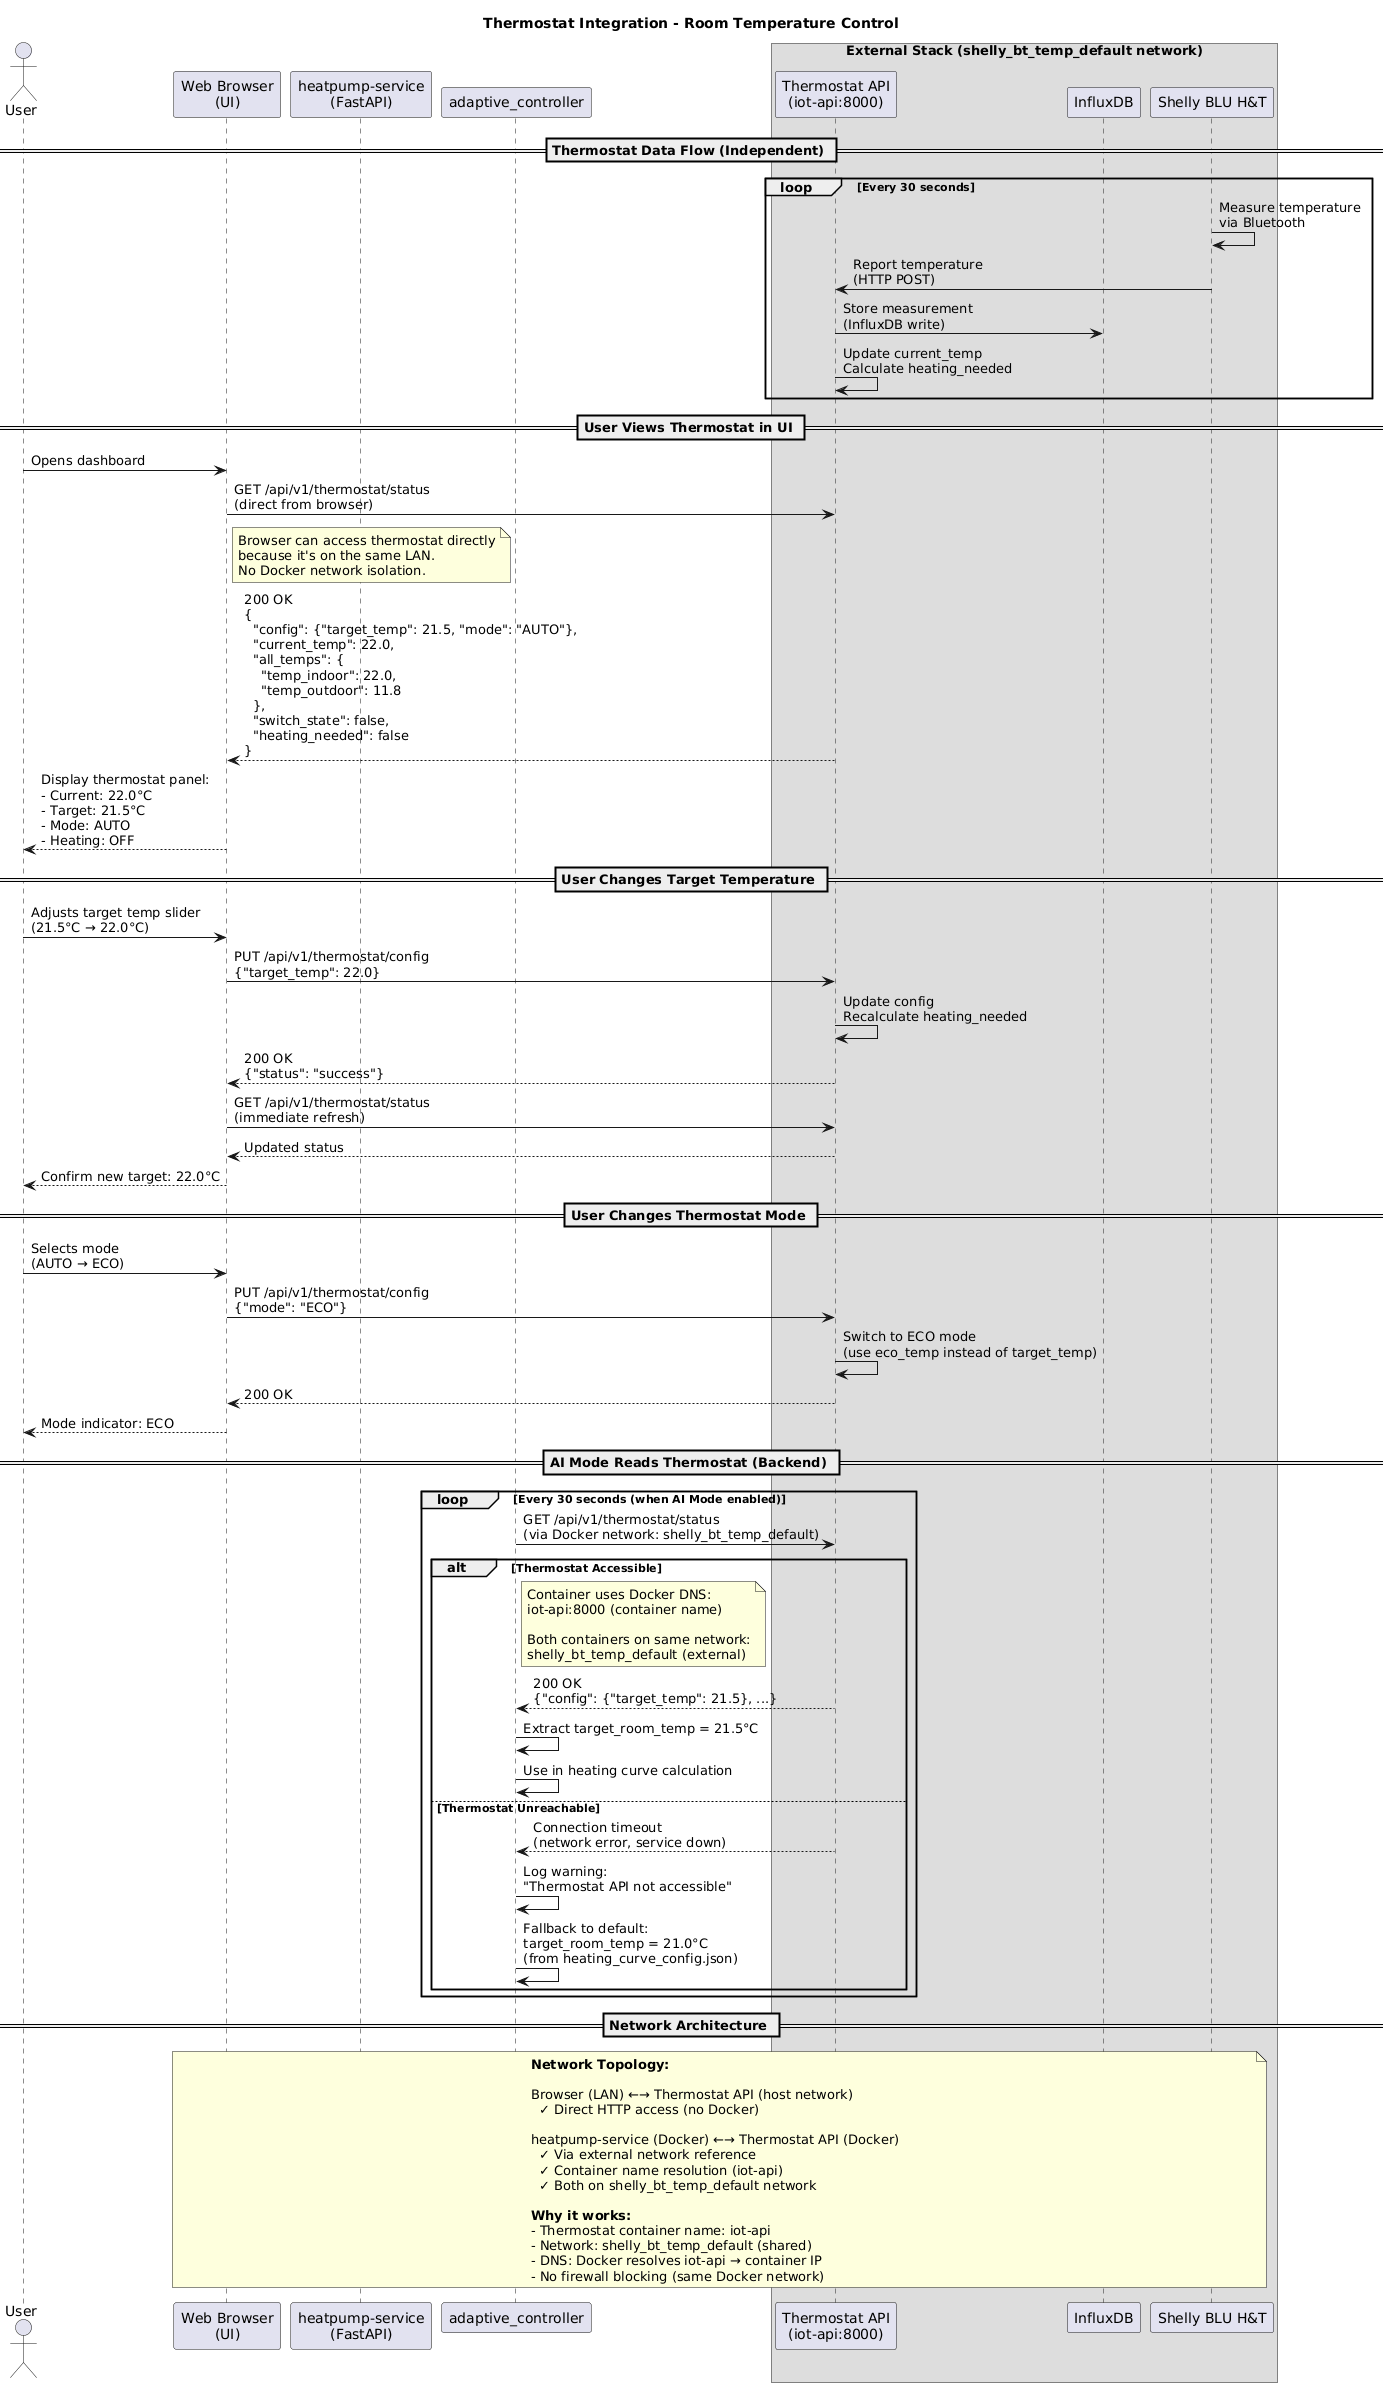

The diagram above was rendered by PlantUML. Its source (embedded in the PNG):
@startuml Thermostat Integration
title Thermostat Integration - Room Temperature Control

actor User
participant "Web Browser\n(UI)" as UI
participant "heatpump-service\n(FastAPI)" as API
participant "adaptive_controller" as AI
box "External Stack (shelly_bt_temp_default network)"
    participant "Thermostat API\n(iot-api:8000)" as Thermostat
    participant "InfluxDB" as DB
    participant "Shelly BLU H&T" as Sensor
end box

== Thermostat Data Flow (Independent) ==
loop Every 30 seconds
    Sensor -> Sensor: Measure temperature\nvia Bluetooth
    Sensor -> Thermostat: Report temperature\n(HTTP POST)
    Thermostat -> DB: Store measurement\n(InfluxDB write)
    Thermostat -> Thermostat: Update current_temp\nCalculate heating_needed
end

== User Views Thermostat in UI ==
User -> UI: Opens dashboard
UI -> Thermostat: GET /api/v1/thermostat/status\n(direct from browser)

note right of UI
  Browser can access thermostat directly
  because it's on the same LAN.
  No Docker network isolation.
end note

Thermostat --> UI: 200 OK\n{\n  "config": {"target_temp": 21.5, "mode": "AUTO"},\n  "current_temp": 22.0,\n  "all_temps": {\n    "temp_indoor": 22.0,\n    "temp_outdoor": 11.8\n  },\n  "switch_state": false,\n  "heating_needed": false\n}
UI --> User: Display thermostat panel:\n- Current: 22.0°C\n- Target: 21.5°C\n- Mode: AUTO\n- Heating: OFF

== User Changes Target Temperature ==
User -> UI: Adjusts target temp slider\n(21.5°C → 22.0°C)
UI -> Thermostat: PUT /api/v1/thermostat/config\n{"target_temp": 22.0}
Thermostat -> Thermostat: Update config\nRecalculate heating_needed
Thermostat --> UI: 200 OK\n{"status": "success"}

UI -> Thermostat: GET /api/v1/thermostat/status\n(immediate refresh)
Thermostat --> UI: Updated status
UI --> User: Confirm new target: 22.0°C

== User Changes Thermostat Mode ==
User -> UI: Selects mode\n(AUTO → ECO)
UI -> Thermostat: PUT /api/v1/thermostat/config\n{"mode": "ECO"}
Thermostat -> Thermostat: Switch to ECO mode\n(use eco_temp instead of target_temp)
Thermostat --> UI: 200 OK
UI --> User: Mode indicator: ECO

== AI Mode Reads Thermostat (Backend) ==
loop Every 30 seconds (when AI Mode enabled)
    AI -> Thermostat: GET /api/v1/thermostat/status\n(via Docker network: shelly_bt_temp_default)

    alt Thermostat Accessible
        note right of AI
          Container uses Docker DNS:
          iot-api:8000 (container name)

          Both containers on same network:
          shelly_bt_temp_default (external)
        end note

        Thermostat --> AI: 200 OK\n{"config": {"target_temp": 21.5}, ...}
        AI -> AI: Extract target_room_temp = 21.5°C
        AI -> AI: Use in heating curve calculation
    else Thermostat Unreachable
        Thermostat --> AI: Connection timeout\n(network error, service down)
        AI -> AI: Log warning:\n"Thermostat API not accessible"
        AI -> AI: Fallback to default:\ntarget_room_temp = 21.0°C\n(from heating_curve_config.json)
    end
end

== Network Architecture ==
note over UI, Sensor
  **Network Topology:**

  Browser (LAN) ←→ Thermostat API (host network)
    ✓ Direct HTTP access (no Docker)

  heatpump-service (Docker) ←→ Thermostat API (Docker)
    ✓ Via external network reference
    ✓ Container name resolution (iot-api)
    ✓ Both on shelly_bt_temp_default network

  **Why it works:**
  - Thermostat container name: iot-api
  - Network: shelly_bt_temp_default (shared)
  - DNS: Docker resolves iot-api → container IP
  - No firewall blocking (same Docker network)
end note

@enduml